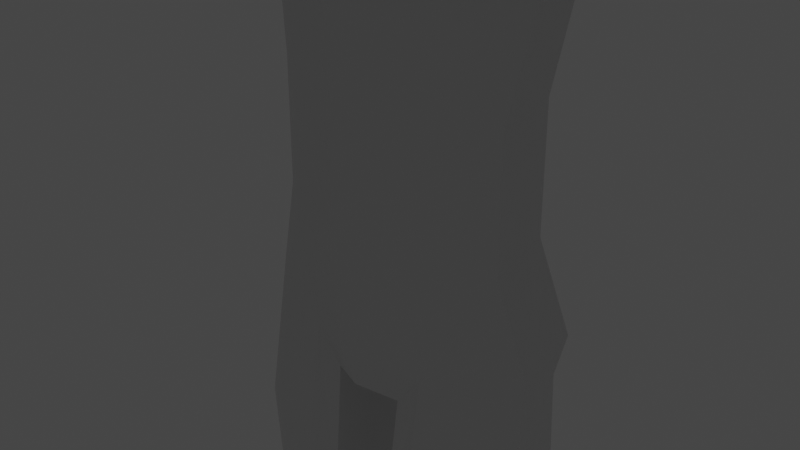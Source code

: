 # Source: spirit_version_basemodel_02.blend  (saved by Blender 3.6.13; exported with 4.5.12 LTS)
import bpy
from mathutils import Matrix  # noqa: F401  (used for matrix-valued properties, if any)

bpy.ops.wm.read_factory_settings(use_empty=True)
scene = bpy.context.scene
scene.name = 'Scene'

# ---- collections
col_collection = bpy.data.collections.new('Collection'); scene.collection.children.link(col_collection)

# ---- materials (node trees are filled in below, after node groups)
mat_material = bpy.data.materials.new('Material')
mat_material.alpha_threshold = 0.0
mat_material.use_transparent_shadow = False
mat_material.roughness = 0.5
mat_material.line_color = (0.0, 0.0, 0.0, 1.0)

# ---- material node trees
mat_material.use_nodes = True; mat_material.node_tree.nodes.clear()
_N = mat_material.node_tree.nodes; _L = mat_material.node_tree.links
n0 = _N.new('ShaderNodeOutputMaterial'); n0.name = 'Material Output'; n0.location = (300, 300)
n1 = _N.new('ShaderNodeBsdfPrincipled'); n1.name = 'Principled BSDF'; n1.location = (10, 300)
n1.distribution = 'GGX'
n1.subsurface_method = 'RANDOM_WALK_SKIN'
n1.inputs[3].default_value = 1.45
n1.inputs[27].default_value = (0.0, 0.0, 0.0, 1.0)
n1.inputs[28].default_value = 1.0
_L.new(n1.outputs[0], n0.inputs[0])
n0.is_active_output = True

# ---- world
world_world = bpy.data.worlds.new('World'); scene.world = world_world
world_world.use_nodes = True; world_world.node_tree.nodes.clear()
_N = world_world.node_tree.nodes; _L = world_world.node_tree.links
n0 = _N.new('ShaderNodeOutputWorld'); n0.name = 'World Output'; n0.location = (300, 300)
n1 = _N.new('ShaderNodeBackground'); n1.name = 'Background'; n1.location = (10, 300)
n1.inputs[0].default_value = (0.05088, 0.05088, 0.05088, 1.0)
_L.new(n1.outputs[0], n0.inputs[0])
n0.is_active_output = True
world_world.color = (0.05088, 0.05088, 0.05088)
world_world.use_sun_shadow = False
world_world.sun_shadow_jitter_overblur = 0.0

# ---- cameras
cam_camera = bpy.data.cameras.new('Camera')
cam_camera.clip_end = 100.0
cam_camera.ortho_scale = 7.314

# ---- lights
light_light = bpy.data.lights.new('Light', 'POINT')
light_light.transmission_factor = 0.0
light_light.energy = 1000.0
light_light.shadow_soft_size = 0.1
light_light.shadow_maximum_resolution = 0.006
light_light.use_absolute_resolution = True

# ---- meshes
me_cube = bpy.data.meshes.new('Cube')
me_cube.from_pydata([(0.7501, 0.6806, -0.9141), (0.7501, 0.6028, -2.591), (0.7501, -0.6903, -0.9219), (0.7501, -0.6903, -2.984), (0.0, 0.7249, -2.688), (0.8124, 0.7836, -1.372), (0.8124, -0.7933, -1.539), (0.0, -0.832, -0.7802), (0.8358, 0.05018, -0.7724), (0.0, -0.832, -3.27), (0.0, 0.8223, -0.7724), (0.8358, -0.02762, -2.919), (0.0, 1.055, -1.334), (0.9764, 0.05018, -1.339), (0.0, -0.4218, -3.275), (0.0, -1.031, -1.879), (0.0, 0.05018, -0.4525), (0.0, 0.6366, -4.019), (0.8034, -0.01829, -4.019), (0.7237, 0.6122, -4.019), (0.0, -0.5059, -4.019), (0.0, -0.3623, -3.6), (0.0, 0.6423, -3.319), (0.7461, 0.02639, -3.412), (0.6769, 0.5358, -3.279), (0.0, 1.206, -5.295), (2.075, -0.4074, -5.105), (1.566, 1.202, -5.033), (0.0, -1.181, -5.295), (0.0, 0.846, -8.076), (1.499, -0.1805, -8.076), (1.224, 0.7533, -8.076), (0.0, -0.9028, -7.126), (0.0, 0.846, -9.535), (1.499, -0.1805, -9.535), (1.224, 0.7533, -9.535), (0.0, -0.9028, -9.535), (1.692, 0.7663, -4.321), (0.0, 1.107, -4.558), (1.947, -0.03813, -4.357), (0.0, -1.038, -4.558), (0.0, 1.09, -6.004), (0.0, -1.034, -6.135), (0.0, 1.075, -10.53), (1.694, 0.8323, -5.782), (1.818, -0.08155, -10.56), (1.484, 0.9828, -10.65), (1.948, 0.02785, -5.818), (0.0, -0.8038, -10.76), (2.281, 0.7989, -4.383), (2.288, 1.226, -5.022), (2.298, -0.3639, -5.086), (2.286, 0.00405, -4.415), (2.3, 0.8578, -5.693), (2.305, 0.06296, -5.725), (5.748, 0.6124, -4.688), (5.751, 0.8358, -5.022), (5.757, 0.003839, -5.056), (5.75, 0.1964, -4.705), (5.758, 0.6432, -5.374), (5.761, 0.2272, -5.391), (6.672, 0.6898, -4.543), (6.659, 0.9977, -5.004), (6.664, -0.1489, -5.05), (6.675, 0.1165, -4.566), (6.647, 0.7323, -5.488), (6.65, 0.159, -5.511), (9.729, -0.1082, -5.295), (11.34, -0.2203, -5.31), (9.719, -0.1117, -4.99), (11.34, -0.231, -4.939), (9.719, 0.9726, -5.219), (11.25, 1.092, -5.277), (9.719, 0.965, -4.958), (11.25, 1.081, -4.901), (9.609, 0.8719, -4.857), (9.525, 0.4246, -4.799), (9.609, -0.02195, -4.884), (11.39, 0.09704, -4.93), (11.39, 0.4249, -4.914), (11.39, 0.754, -4.911), (9.625, -0.05751, -5.407), (9.525, 0.4388, -5.29), (9.609, 0.8848, -5.303), (11.39, 0.7641, -5.282), (11.39, 0.4358, -5.291), (11.39, 0.1077, -5.3), (10.48, -0.7623, -5.703), (10.75, -0.2125, -5.35), (10.84, -0.231, -4.939), (10.29, -0.231, -4.939), (10.84, 1.081, -4.908), (10.29, 1.081, -4.908), (10.84, 1.093, -5.297), (10.29, 1.093, -5.297), (10.84, 0.7662, -5.361), (10.29, 0.7662, -5.361), (10.84, 0.4355, -5.279), (10.29, 0.4355, -5.279), (10.75, 0.08588, -5.372), (10.24, 0.08532, -5.371), (10.84, 0.09572, -4.884), (10.29, 0.09572, -4.884), (10.84, 0.4225, -4.83), (10.29, 0.4225, -4.83), (10.84, 0.7523, -4.878), (10.29, 0.7523, -4.878), (11.34, -0.2203, -5.31), (11.37, -0.2015, -4.943), (11.42, 0.7337, -4.916), (11.25, 1.08, -4.903), (11.25, 1.092, -5.277), (11.39, 0.1077, -5.3), (11.42, 0.11, -4.934), (11.42, 0.4214, -4.921), (11.39, 0.7641, -5.282), (11.39, 0.4358, -5.291), (11.46, 0.02912, -4.984), (11.43, -0.1582, -4.989), (11.4, -0.1776, -5.258), (11.44, 0.06209, -5.251), (11.33, 1.019, -4.954), (11.46, 0.807, -4.962), (11.43, 0.8077, -5.22), (11.32, 1.041, -5.223), (11.48, 0.6952, -4.965), (11.47, 0.4648, -4.971), (11.44, 0.4786, -5.239), (11.45, 0.7204, -5.22), (11.47, 0.3641, -4.974), (11.47, 0.1533, -4.98), (11.44, 0.1505, -5.249), (11.44, 0.3902, -5.242), (12.59, -0.1525, -5.186), (12.62, 0.03812, -5.167), (12.43, -0.1709, -5.311), (12.46, 0.07156, -5.271), (12.35, 0.8009, -5.117), (12.32, 1.007, -5.149), (12.21, 0.7938, -5.247), (12.19, 1.04, -5.268), (12.6, 0.4661, -5.149), (12.56, 0.698, -5.162), (12.43, 0.4673, -5.257), (12.41, 0.7171, -5.313), (12.81, 0.159, -5.177), (12.81, 0.3698, -5.171), (12.59, 0.1569, -5.318), (12.59, 0.3899, -5.316), (11.85, -0.1439, -4.973), (12.21, -0.1439, -4.973), (12.22, 0.02159, -4.969), (11.87, 0.02159, -4.969), (11.84, -0.1649, -5.161), (12.23, -0.1649, -5.161), (11.87, 0.05181, -5.154), (12.24, 0.05181, -5.154), (11.94, 0.1676, -4.966), (12.34, 0.1682, -4.983), (12.34, 0.3573, -4.986), (11.94, 0.3566, -4.96), (11.93, 0.1632, -5.152), (12.36, 0.1638, -5.171), (11.93, 0.3799, -5.146), (12.36, 0.3807, -5.173), (11.87, 0.4791, -4.957), (12.21, 0.4793, -4.961), (12.21, 0.6867, -5.014), (11.87, 0.6849, -4.951), (11.86, 0.4913, -5.143), (12.22, 0.4915, -5.147), (11.86, 0.708, -5.137), (12.22, 0.7099, -5.204), (11.77, 0.8197, -4.946), (12.05, 0.8202, -4.963), (12.01, 1.011, -4.944), (11.7, 1.011, -4.939), (11.76, 0.8194, -5.133), (12.05, 0.8199, -5.151), (11.69, 1.031, -5.127), (12.02, 1.032, -5.132), (9.729, -0.1118, -5.171), (11.34, -0.2261, -5.111), (9.719, 0.9685, -5.079), (11.25, 1.086, -5.076), (9.609, -0.01605, -5.088), (9.609, 0.8778, -5.062), (10.29, 1.087, -5.091), (10.84, 1.087, -5.091), (10.24, -0.2182, -5.17), (10.75, -0.2177, -5.17), (11.34, -0.2261, -5.111), (11.25, 1.086, -5.076), (11.39, 0.7588, -5.083), (11.39, 0.43, -5.088), (11.39, 0.102, -5.102), (11.4, -0.1818, -5.113), (11.44, 0.0579, -5.106), (11.43, 0.8038, -5.08), (11.32, 1.037, -5.078), (11.44, 0.4744, -5.094), (11.45, 0.7166, -5.081), (11.44, 0.1463, -5.104), (11.44, 0.386, -5.096), (12.62, -0.1758, -5.321), (12.66, 0.06597, -5.298), (12.37, 0.797, -5.229), (12.34, 1.042, -5.282), (12.63, 0.4764, -5.278), (12.59, 0.7201, -5.295), (12.85, 0.1523, -5.311), (12.85, 0.392, -5.305), (11.87, 0.04865, -5.045), (12.24, 0.04865, -5.045), (11.84, -0.168, -5.051), (12.23, -0.168, -5.051), (11.93, 0.3768, -5.037), (12.36, 0.3775, -5.064), (11.93, 0.1601, -5.043), (12.36, 0.1606, -5.062), (11.86, 0.7049, -5.028), (12.22, 0.7068, -5.094), (11.86, 0.4882, -5.034), (12.22, 0.4883, -5.038), (11.76, 0.8162, -5.023), (12.05, 0.8168, -5.041), (9.433, 0.7168, -4.865), (11.32, 1.041, -5.223), (9.433, 0.1337, -5.347), (12.19, 1.04, -5.268), (9.433, 0.1297, -4.901), (9.433, 0.4222, -4.781), (11.69, 1.031, -5.127), (12.02, 1.032, -5.132), (11.32, 1.037, -5.078), (12.34, 1.042, -5.282), (11.69, 1.028, -5.017), (12.02, 1.028, -5.023), (10.21, -0.5601, -5.471), (10.21, -0.5508, -5.533), (10.18, -0.4326, -5.516), (10.44, -0.3898, -5.553), (10.71, -0.9318, -5.886), (10.63, -0.412, -5.503), (10.59, -0.3286, -5.544), (10.48, -0.5497, -5.468), (10.63, -0.4885, -5.458), (10.49, -0.7431, -5.763), (10.49, -0.6259, -5.726), (10.75, -0.6457, -5.81), (10.95, -0.6904, -5.708), (10.91, -0.6285, -5.758), (10.74, -0.8218, -5.712), (10.9, -0.8009, -5.697), (10.71, -0.9153, -5.927), (10.71, -0.8311, -5.903), (10.88, -0.8024, -5.933), (10.87, -0.9049, -5.955), (10.99, -0.8351, -5.902), (10.98, -0.7664, -5.893), (10.87, -0.9342, -5.857), (10.95, -0.9079, -5.835), (9.433, 0.428, -5.421), (9.433, 0.7208, -5.313), (9.433, 0.01022, -5.134), (9.433, 0.8405, -5.085), (0.4641, -0.7966, -3.198), (0.4641, 0.7869, -0.8078), (0.4641, 0.6944, -2.664), (0.4641, -0.7966, -0.8156), (0.4797, 0.987, -1.343), (0.4855, -0.3233, -3.186), (0.6274, -0.9569, -1.548), (0.4855, 0.05018, -0.5325), (0.4575, 0.7184, -4.019), (0.4775, -0.384, -4.019), (0.4458, 0.6157, -3.309), (0.4631, -0.2651, -3.553), (0.3915, 1.292, -5.23), (1.535, -0.6085, -5.155), (0.306, 0.9107, -8.076), (0.3748, -0.7222, -7.364), (0.306, 0.9107, -9.535), (0.3748, -0.7222, -9.535), (1.441, -0.2981, -4.409), (0.4231, 1.11, -4.498), (1.263, -0.3401, -6.051), (0.4235, 1.113, -5.948), (0.3752, 1.14, -10.53), (0.7803, -0.4583, -10.9), (0.7795, 0.3862, -2.704), (0.7795, 0.464, -0.8654), (0.8687, 0.5315, -1.361), (0.0, 0.557, -0.6624), (0.7511, 0.3955, -4.019), (0.7007, 0.3607, -3.325), (1.318, 0.4324, -8.076), (1.318, 0.4324, -9.535), (1.78, 0.4898, -4.333), (1.781, 0.5558, -5.794), (1.599, 0.6267, -10.71), (2.282, 0.5257, -4.394), (2.302, 0.5846, -5.704), (5.748, 0.4694, -4.694), (5.759, 0.5002, -5.379), (6.673, 0.4927, -4.551), (6.648, 0.5352, -5.496), (0.4715, 0.5337, -0.7132), (1.368, 0.6807, -11.76), (1.429, 0.8337, -11.15), (0.396, 1.142, -11.07), (0.0, 1.077, -11.07), (0.0, 0.5944, -11.21), (0.0, -0.6302, -11.23), (0.4525, -0.4497, -11.3), (0.407, 0.622, -11.3), (1.557, -0.005155, -21.28), (1.254, -0.1267, -21.28), (1.548, -1.37, -21.92), (1.595, 0.3046, -21.28), (1.33, 0.4928, -21.28), (1.021, 0.3713, -21.28), (0.9822, 0.06152, -21.28), (1.221, 0.3425, -16.06), (1.042, -0.4758, -15.58), (0.7357, -0.3553, -15.68), (0.743, 0.2359, -15.68), (1.62, -0.2601, -15.62), (1.551, 0.1961, -15.66), (0.7814, -0.7175, -12.81), (0.3523, 0.577, -13.24), (1.724, 0.5567, -12.59), (1.471, 0.7076, -13.67), (0.3846, -0.6379, -13.24), (1.921, -0.2856, -12.41), (1.245, 0.7535, -18.15), (0.5936, -0.1952, -17.74), (1.791, -0.1455, -17.76), (1.054, -0.4313, -17.68), (0.6251, 0.5733, -17.74), (1.746, 0.4924, -17.8), (1.271, 0.397, -15.41), (0.6656, -0.4302, -15.03), (1.68, -0.2837, -14.81), (0.9902, -0.5426, -14.86), (0.6649, 0.2856, -15.03), (1.585, 0.2497, -14.88), (1.557, -0.005155, -22.14), (1.254, -0.1267, -22.14), (1.29, 0.1831, -22.14), (1.595, 0.3046, -22.14), (1.33, 0.4928, -22.14), (1.021, 0.3713, -22.14), (0.9822, 0.06152, -22.14), (1.149, -1.482, -21.92), (0.9039, -1.441, -22.14), (0.9039, -1.441, -21.92), (1.548, -1.37, -22.14), (1.149, -1.482, -22.14), (1.081, -1.721, -22.03), (0.9222, -1.68, -22.03), (0.9222, -1.68, -22.14), (1.081, -1.721, -22.14), (1.485, -1.631, -22.03), (1.171, -1.716, -22.03), (1.171, -1.716, -22.14), (1.485, -1.631, -22.14), (1.554, -0.4837, -21.67), (1.554, -0.4837, -22.13), (1.217, -0.602, -22.13), (0.9547, -0.4653, -21.67), (1.217, -0.602, -21.67), (0.9547, -0.4653, -22.13), (0.8033, 0.7573, -1.55), (0.8033, -0.7783, -1.749), (0.0, 1.007, -1.531), (0.9559, 0.03885, -1.569), (0.634, -0.9509, -1.827), (0.4774, 0.9444, -1.536), (0.8558, 0.5104, -1.556), (0.07926, -0.9231, -1.849), (0.5473, -1.013, -1.608), (0.5521, -1.009, -1.807), (0.1328, -0.9698, -1.824), (0.7765, 0.6794, -2.075), (0.7765, -0.7339, -2.372), (0.0, 0.8645, -2.115), (0.8953, 0.005312, -2.25), (0.5483, -0.873, -2.665), (0.4707, 0.8183, -2.105), (0.8173, 0.4477, -2.135), (0.0, -0.938, -2.665), (0.7842, 0.7018, -1.924), (0.7842, -0.7467, -2.193), (0.0, 0.9056, -1.947), (0.9128, 0.01498, -2.054), (0.5354, -0.8996, -2.428), (0.4726, 0.8546, -1.941), (0.8284, 0.4658, -1.968), (0.0, -0.9664, -2.425), (0.5109, -0.8011, -2.455), (0.5209, -0.7807, -2.638), (0.0, -0.8308, -2.638), (0.0, -0.8527, -2.452), (0.06591, -0.9388, -1.556), (0.1255, -0.9648, -1.607), (1.316, 0.5359, -20.77), (1.323, 0.5152, -21.01), (0.918, 0.0191, -20.7), (0.9488, 0.03948, -20.98), (1.595, -0.02835, -20.7), (1.577, -0.01721, -20.98), (1.236, -0.1529, -20.97), (1.22, -0.177, -20.69), (0.9867, 0.3886, -20.98), (0.9553, 0.4047, -20.7), (1.608, 0.3207, -20.98), (1.62, 0.3356, -20.71), (1.349, 0.8225, -20.77), (1.362, 0.785, -21.01), (0.6285, -0.1128, -20.7), (0.6844, -0.07589, -20.98), (1.855, -0.1987, -20.7), (1.821, -0.1785, -20.98), (1.205, -0.424, -20.97), (1.176, -0.4677, -20.69), (0.7529, 0.5559, -20.98), (0.6961, 0.5849, -20.7), (1.877, 0.4331, -20.98), (1.899, 0.46, -20.71), (1.355, 0.8039, -20.89), (0.6562, -0.09453, -20.84), (1.838, -0.1887, -20.84), (1.19, -0.4461, -20.83), (0.7242, 0.5706, -20.84), (1.888, 0.4467, -20.84)], [], [(271, 11, 3, 266), (13, 8, 2, 6), (270, 267, 0, 5), (378, 270, 5, 373), (376, 13, 6, 374), (379, 292, 13, 376), (292, 291, 8, 13), (380, 377, 382, 383), (272, 269, 7, 15, 380, 404), (273, 16, 7, 269), (307, 293, 16, 273), (39, 26, 51, 52), (285, 37, 27, 278), (277, 21, 20, 275), (276, 24, 19, 274), (295, 23, 18, 294), (290, 11, 23, 295), (268, 1, 24, 276), (271, 14, 21, 277), (286, 42, 32, 281), (284, 40, 28, 279), (299, 47, 30, 296), (280, 31, 35, 282), (296, 30, 34, 297), (281, 32, 36, 283), (279, 28, 42, 286), (275, 20, 40, 284), (274, 19, 37, 285), (294, 18, 39, 298), (299, 44, 53, 302), (416, 411, 316, 319), (282, 35, 46, 288), (297, 34, 45, 300), (283, 36, 48, 289), (278, 27, 44, 287), (287, 44, 31, 280), (301, 52, 58, 303), (302, 53, 59, 304), (27, 37, 49, 50), (26, 47, 54, 51), (44, 27, 50, 53), (298, 39, 52, 301), (59, 56, 62, 65), (57, 60, 66, 63), (51, 54, 60, 57), (53, 50, 56, 59), (52, 51, 57, 58), (50, 49, 55, 56), (263, 262, 306, 65), (228, 264, 63, 66), (58, 57, 63, 64), (56, 55, 61, 62), (304, 59, 65, 306), (303, 58, 64, 305), (262, 228, 66, 306), (264, 230, 64, 63), (231, 226, 61, 305), (226, 265, 62, 61), (190, 182, 70, 89), (105, 80, 74, 91), (188, 184, 72, 93), (99, 86, 68, 88), (186, 183, 71, 83), (184, 74, 110, 192), (68, 86, 112, 107), (84, 72, 111, 115), (80, 79, 114, 109), (181, 185, 81, 67), (77, 76, 231, 230), (81, 185, 264, 228), (93, 72, 84, 95), (95, 84, 85, 97), (97, 85, 86, 99), (89, 70, 78, 101), (101, 78, 79, 103), (103, 79, 80, 105), (76, 104, 106, 75), (104, 103, 105, 106), (77, 102, 104, 76), (102, 101, 103, 104), (69, 90, 102, 77), (90, 89, 101, 102), (82, 98, 100, 81), (98, 97, 99, 100), (83, 96, 98, 82), (96, 95, 97, 98), (71, 94, 96, 83), (94, 93, 95, 96), (190, 189, 245, 246), (67, 81, 240, 239), (183, 187, 94, 71), (187, 188, 93, 94), (75, 106, 92, 73), (106, 105, 91, 92), (181, 189, 90, 69), (189, 190, 89, 90), (78, 70, 108, 113), (85, 84, 115, 116), (74, 80, 109, 110), (182, 68, 107, 191), (79, 78, 113, 114), (86, 85, 116, 112), (167, 166, 141, 142), (108, 118, 117, 113), (191, 196, 118, 108), (112, 120, 119, 107), (195, 197, 120, 112), (215, 154, 135, 204), (109, 122, 121, 110), (193, 198, 122, 109), (111, 124, 123, 115), (192, 199, 124, 111), (175, 174, 137, 138), (114, 126, 125, 109), (194, 200, 126, 114), (115, 128, 127, 116), (193, 201, 128, 115), (151, 150, 133, 134), (113, 130, 129, 114), (195, 202, 130, 113), (116, 132, 131, 112), (194, 203, 132, 116), (205, 204, 135, 136), (207, 206, 139, 140), (209, 208, 143, 144), (211, 210, 147, 148), (225, 178, 139, 206), (159, 158, 145, 146), (154, 156, 136, 135), (223, 170, 143, 208), (178, 180, 140, 139), (219, 162, 147, 210), (213, 151, 134, 205), (170, 172, 144, 143), (162, 164, 148, 147), (221, 167, 142, 209), (217, 159, 146, 211), (197, 117, 152, 212), (212, 152, 151, 213), (119, 120, 155, 153), (153, 155, 156, 154), (117, 118, 149, 152), (152, 149, 150, 151), (196, 119, 153, 214), (214, 153, 154, 215), (203, 129, 160, 216), (216, 160, 159, 217), (131, 132, 163, 161), (161, 163, 164, 162), (202, 131, 161, 218), (218, 161, 162, 219), (129, 130, 157, 160), (160, 157, 158, 159), (201, 125, 168, 220), (220, 168, 167, 221), (127, 128, 171, 169), (169, 171, 172, 170), (200, 127, 169, 222), (222, 169, 170, 223), (125, 126, 165, 168), (168, 165, 166, 167), (123, 124, 179, 177), (177, 179, 180, 178), (198, 123, 177, 224), (224, 177, 178, 225), (121, 122, 173, 176), (176, 173, 174, 175), (173, 224, 225, 174), (122, 198, 224, 173), (165, 222, 223, 166), (126, 200, 222, 165), (171, 220, 221, 172), (128, 201, 220, 171), (157, 218, 219, 158), (130, 202, 218, 157), (163, 216, 217, 164), (132, 203, 216, 163), (149, 214, 215, 150), (118, 196, 214, 149), (155, 212, 213, 156), (120, 197, 212, 155), (164, 217, 211, 148), (172, 221, 209, 144), (156, 213, 205, 136), (158, 219, 210, 145), (166, 223, 208, 141), (174, 225, 206, 137), (146, 145, 210, 211), (142, 141, 208, 209), (138, 137, 206, 207), (134, 133, 204, 205), (114, 129, 203, 194), (112, 131, 202, 195), (109, 125, 201, 193), (116, 127, 200, 194), (110, 121, 199, 192), (115, 123, 198, 193), (150, 215, 204, 133), (113, 117, 197, 195), (107, 119, 196, 191), (70, 182, 191, 108), (181, 67, 239, 238), (189, 181, 238, 245), (92, 91, 188, 187), (73, 92, 187, 183), (186, 83, 263, 265), (83, 82, 262, 263), (69, 77, 185, 181), (72, 184, 192, 111), (75, 73, 183, 186), (91, 74, 184, 188), (88, 68, 182, 190), (237, 175, 138, 235), (234, 121, 176, 236), (236, 176, 175, 237), (232, 236, 237, 233), (227, 234, 236, 232), (233, 237, 235, 229), (243, 246, 253, 250), (238, 239, 247, 87), (245, 238, 87, 252), (240, 241, 249, 248), (100, 99, 244, 241), (99, 88, 243, 244), (88, 190, 246, 243), (81, 100, 241, 240), (252, 87, 242, 260), (248, 249, 256, 255), (253, 252, 260, 261), (247, 248, 255, 254), (244, 243, 250, 251), (241, 244, 251, 249), (239, 240, 248, 247), (246, 245, 252, 253), (255, 256, 257, 254), (256, 259, 258, 257), (257, 258, 261, 260), (254, 257, 260, 242), (87, 247, 254, 242), (250, 253, 261, 258), (251, 250, 258, 259), (249, 251, 259, 256), (75, 186, 265, 226), (82, 81, 228, 262), (185, 77, 230, 264), (76, 75, 226, 231), (41, 287, 280, 29), (25, 278, 287, 41), (34, 283, 289, 45), (33, 282, 288, 43), (414, 407, 320, 321), (17, 274, 285, 38), (18, 275, 284, 39), (26, 279, 286, 47), (30, 281, 283, 34), (29, 280, 282, 33), (39, 284, 279, 26), (47, 286, 281, 30), (11, 271, 277, 23), (4, 268, 276, 22), (22, 276, 274, 17), (23, 277, 275, 18), (38, 285, 278, 25), (291, 307, 273, 8), (8, 273, 269, 2), (6, 2, 269, 272), (374, 6, 272, 377), (375, 12, 270, 378), (12, 10, 267, 270), (14, 271, 266, 9), (0, 267, 307, 291), (412, 409, 322, 317), (55, 303, 305, 61), (60, 304, 306, 66), (265, 263, 65, 62), (230, 231, 305, 64), (37, 298, 301, 49), (54, 302, 304, 60), (49, 301, 303, 55), (35, 297, 300, 46), (46, 300, 308, 309), (47, 299, 302, 54), (19, 294, 298, 37), (31, 296, 297, 35), (44, 299, 296, 31), (1, 290, 295, 24), (24, 295, 294, 19), (267, 10, 293, 307), (5, 0, 291, 292), (373, 5, 292, 379), (312, 315, 314, 313), (311, 310, 315, 312), (310, 309, 308, 315), (289, 48, 313, 314), (288, 46, 309, 310), (43, 288, 310, 311), (369, 368, 357, 358), (320, 319, 350, 351), (322, 321, 352, 353), (411, 412, 317, 316), (409, 414, 321, 322), (407, 416, 319, 320), (341, 346, 328, 323), (342, 345, 326, 325), (343, 344, 324, 327), (344, 342, 325, 324), (345, 341, 323, 326), (346, 343, 327, 328), (300, 45, 334, 331), (315, 308, 332, 330), (289, 314, 333, 329), (45, 289, 329, 334), (314, 315, 330, 333), (308, 300, 331, 332), (323, 328, 340, 335), (325, 326, 339, 336), (327, 324, 338, 337), (324, 325, 336, 338), (326, 323, 335, 339), (328, 327, 337, 340), (331, 334, 343, 346), (330, 332, 341, 345), (329, 333, 342, 344), (334, 329, 344, 343), (333, 330, 345, 342), (332, 331, 346, 341), (349, 350, 347, 348), (349, 348, 353, 352), (350, 349, 352, 351), (321, 320, 351, 352), (319, 316, 347, 350), (368, 367, 318, 357), (353, 348, 369, 372), (316, 317, 371, 367), (371, 370, 356, 354), (370, 372, 355, 356), (372, 369, 358, 355), (367, 371, 354, 318), (359, 360, 361, 362), (356, 360, 359, 354), (355, 361, 360, 356), (358, 362, 361, 355), (354, 359, 362, 358), (363, 364, 365, 366), (354, 364, 363, 318), (358, 365, 364, 354), (357, 366, 365, 358), (318, 363, 366, 357), (322, 353, 372, 370), (317, 322, 370, 371), (347, 316, 367, 368), (348, 347, 368, 369), (392, 373, 379, 398), (394, 375, 378, 397), (393, 374, 377, 396), (396, 377, 380, 15, 399), (398, 379, 376, 395), (395, 376, 374, 393), (397, 378, 373, 392), (272, 404, 405, 381), (382, 381, 405, 383), (404, 380, 383, 405), (377, 272, 381, 382), (268, 389, 384, 1), (11, 387, 385, 3), (290, 390, 387, 11), (3, 385, 388, 266), (4, 386, 389, 268), (1, 384, 390, 290), (266, 388, 391, 9), (389, 397, 392, 384), (387, 395, 393, 385), (390, 398, 395, 387), (385, 393, 396, 388), (386, 394, 397, 389), (384, 392, 398, 390), (401, 400, 403, 402), (388, 396, 400, 401), (396, 399, 403, 400), (391, 388, 401, 402), (335, 340, 417, 406), (417, 410, 422, 429), (336, 339, 415, 408), (414, 409, 421, 426), (337, 338, 413, 410), (413, 408, 420, 425), (338, 336, 408, 413), (407, 414, 426, 419), (339, 335, 406, 415), (408, 415, 427, 420), (340, 337, 410, 417), (412, 411, 423, 424), (430, 435, 428, 419), (431, 434, 426, 421), (432, 433, 424, 423), (433, 431, 421, 424), (434, 430, 419, 426), (435, 432, 423, 428), (406, 417, 429, 418), (409, 412, 424, 421), (410, 413, 425, 422), (411, 416, 428, 423), (416, 407, 419, 428), (415, 406, 418, 427), (429, 422, 432, 435), (427, 418, 430, 434), (425, 420, 431, 433), (422, 425, 433, 432), (420, 427, 434, 431), (418, 429, 435, 430)])
_uv = me_cube.uv_layers.new(name='UVMap')
_uv.uv.foreach_set('vector', [0.2812, 0.625, 0.375, 0.625, 0.375, 0.75, 0.2812, 0.75, 0.5342, 0.625, 0.625, 0.625, 0.625, 0.75, 0.5342, 0.75, 0.5342, 0.4063, 0.625, 0.4062, 0.625, 0.5, 0.5342, 0.5, 0.511, 0.4063, 0.5342, 0.4063, 0.5342, 0.5, 0.511, 0.5, 0.511, 0.625, 0.5342, 0.625, 0.5342, 0.75, 0.511, 0.75, 0.511, 0.543, 0.5342, 0.543, 0.5342, 0.625, 0.511, 0.625, 0.5342, 0.543, 0.625, 0.543, 0.625, 0.625, 0.5342, 0.625, 0.5142, 0.8604, 0.511, 0.8109, 0.511, 0.8109, 0.5144, 0.8599, 0.5342, 0.8117, 0.625, 0.8437, 0.625, 0.875, 0.5114, 0.875, 0.5235, 0.8563, 0.5285, 0.8355, 0.7188, 0.625, 0.75, 0.625, 0.75, 0.75, 0.7188, 0.75, 0.7187, 0.543, 0.75, 0.543, 0.75, 0.625, 0.7188, 0.625, 0.375, 0.625, 0.375, 0.625, 0.375, 0.625, 0.375, 0.625, 0.375, 0.4062, 0.375, 0.5, 0.375, 0.5, 0.375, 0.4062, 0.2813, 0.625, 0.25, 0.625, 0.25, 0.625, 0.2812, 0.625, 0.375, 0.4062, 0.375, 0.5, 0.375, 0.5, 0.375, 0.4062, 0.375, 0.543, 0.375, 0.625, 0.375, 0.625, 0.375, 0.543, 0.375, 0.543, 0.375, 0.625, 0.375, 0.625, 0.375, 0.543, 0.375, 0.4062, 0.375, 0.5, 0.375, 0.5, 0.375, 0.4062, 0.2812, 0.625, 0.25, 0.625, 0.25, 0.625, 0.2813, 0.625, 0.3322, 0.625, 0.25, 0.625, 0.25, 0.625, 0.2812, 0.625, 0.3425, 0.625, 0.25, 0.625, 0.25, 0.625, 0.3425, 0.625, 0.375, 0.543, 0.375, 0.625, 0.375, 0.625, 0.375, 0.543, 0.375, 0.4062, 0.375, 0.5, 0.375, 0.5, 0.375, 0.4063, 0.375, 0.543, 0.375, 0.625, 0.375, 0.625, 0.375, 0.543, 0.2812, 0.625, 0.25, 0.625, 0.25, 0.625, 0.2812, 0.625, 0.3425, 0.625, 0.25, 0.625, 0.25, 0.625, 0.3322, 0.625, 0.2812, 0.625, 0.25, 0.625, 0.25, 0.625, 0.3425, 0.625, 0.375, 0.4062, 0.375, 0.5, 0.375, 0.5, 0.375, 0.4062, 0.375, 0.543, 0.375, 0.625, 0.375, 0.625, 0.375, 0.543, 0.375, 0.543, 0.375, 0.5, 0.375, 0.5, 0.375, 0.543, 0.375, 0.543, 0.375, 0.625, 0.375, 0.625, 0.375, 0.543, 0.375, 0.4063, 0.375, 0.5, 0.375, 0.5, 0.375, 0.4062, 0.375, 0.543, 0.375, 0.625, 0.375, 0.625, 0.375, 0.543, 0.2812, 0.625, 0.25, 0.625, 0.25, 0.625, 0.3009, 0.625, 0.375, 0.4062, 0.375, 0.5, 0.375, 0.5, 0.375, 0.4062, 0.375, 0.4062, 0.375, 0.5, 0.375, 0.5, 0.375, 0.4062, 0.375, 0.543, 0.375, 0.625, 0.375, 0.625, 0.375, 0.543, 0.375, 0.543, 0.375, 0.5, 0.375, 0.5, 0.375, 0.543, 0.375, 0.5, 0.375, 0.5, 0.375, 0.5, 0.375, 0.5, 0.375, 0.625, 0.375, 0.625, 0.375, 0.625, 0.375, 0.625, 0.375, 0.5, 0.375, 0.5, 0.375, 0.5, 0.375, 0.5, 0.375, 0.543, 0.375, 0.625, 0.375, 0.625, 0.375, 0.543, 0.375, 0.5, 0.375, 0.5, 0.375, 0.5, 0.375, 0.5, 0.375, 0.625, 0.375, 0.625, 0.375, 0.625, 0.375, 0.625, 0.375, 0.625, 0.375, 0.625, 0.375, 0.625, 0.375, 0.625, 0.375, 0.5, 0.375, 0.5, 0.375, 0.5, 0.375, 0.5, 0.375, 0.625, 0.375, 0.625, 0.375, 0.625, 0.375, 0.625, 0.375, 0.5, 0.375, 0.5, 0.375, 0.5, 0.375, 0.5, 0.375, 0.8125, 0.375, 0.875, 0.375, 0.543, 0.375, 0.5, 0.1875, 0.75, 0.1875, 0.6159, 0.375, 0.625, 0.375, 0.625, 0.375, 0.625, 0.375, 0.625, 0.375, 0.625, 0.375, 0.625, 0.375, 0.5, 0.375, 0.5, 0.375, 0.5, 0.375, 0.5, 0.375, 0.543, 0.375, 0.5, 0.375, 0.5, 0.375, 0.543, 0.375, 0.543, 0.375, 0.625, 0.375, 0.625, 0.375, 0.543, 0.375, 0.875, 0.375, 0.9375, 0.375, 0.625, 0.375, 0.543, 0.1875, 0.6159, 0.1875, 0.5, 0.375, 0.625, 0.375, 0.625, 0.375, 0.375, 0.375, 0.4375, 0.375, 0.5, 0.375, 0.543, 0.3125, 0.5, 0.3125, 0.6159, 0.375, 0.5, 0.375, 0.5, 0.5431, 0.1341, 0.625, 0.1341, 0.625, 0.25, 0.5431, 0.25, 0.5431, 0.4375, 0.625, 0.4375, 0.625, 0.5, 0.5431, 0.5, 0.5431, 0.6159, 0.625, 0.6159, 0.625, 0.75, 0.5431, 0.75, 0.5431, 0.9375, 0.625, 0.9375, 0.625, 1.0, 0.5431, 1.0, 0.3125, 0.6159, 0.375, 0.6159, 0.375, 0.75, 0.3125, 0.75, 0.625, 0.6159, 0.625, 0.5, 0.625, 0.5, 0.625, 0.6159, 0.625, 1.0, 0.625, 0.9375, 0.625, 0.9375, 0.625, 1.0, 0.625, 0.8125, 0.625, 0.75, 0.625, 0.75, 0.625, 0.8125, 0.625, 0.4375, 0.625, 0.375, 0.625, 0.375, 0.625, 0.4375, 0.125, 0.6159, 0.1875, 0.6159, 0.1875, 0.75, 0.125, 0.75, 0.375, 0.3125, 0.375, 0.375, 0.375, 0.375, 0.375, 0.3125, 0.1875, 0.75, 0.1875, 0.6159, 0.1875, 0.6159, 0.1875, 0.75, 0.5431, 0.75, 0.625, 0.75, 0.625, 0.8125, 0.5431, 0.8125, 0.5431, 0.8125, 0.625, 0.8125, 0.625, 0.875, 0.5431, 0.875, 0.5431, 0.875, 0.625, 0.875, 0.625, 0.9375, 0.5431, 0.9375, 0.5431, 0.25, 0.625, 0.25, 0.625, 0.3125, 0.5431, 0.3125, 0.5431, 0.3125, 0.625, 0.3125, 0.625, 0.375, 0.5431, 0.375, 0.5431, 0.375, 0.625, 0.375, 0.625, 0.4375, 0.5431, 0.4375, 0.375, 0.375, 0.4597, 0.375, 0.4597, 0.4375, 0.375, 0.4375, 0.4597, 0.375, 0.5431, 0.375, 0.5431, 0.4375, 0.4597, 0.4375, 0.375, 0.3125, 0.4597, 0.3125, 0.4597, 0.375, 0.375, 0.375, 0.4597, 0.3125, 0.5431, 0.3125, 0.5431, 0.375, 0.4597, 0.375, 0.375, 0.25, 0.4597, 0.25, 0.4597, 0.3125, 0.375, 0.3125, 0.4597, 0.25, 0.5431, 0.25, 0.5431, 0.3125, 0.4597, 0.3125, 0.375, 0.875, 0.4597, 0.875, 0.4597, 0.9375, 0.375, 0.9375, 0.4597, 0.875, 0.5431, 0.875, 0.5431, 0.9375, 0.4597, 0.9375, 0.375, 0.8125, 0.4597, 0.8125, 0.4597, 0.875, 0.375, 0.875, 0.4597, 0.8125, 0.5431, 0.8125, 0.5431, 0.875, 0.4597, 0.875, 0.375, 0.75, 0.4597, 0.75, 0.4597, 0.8125, 0.375, 0.8125, 0.4597, 0.75, 0.5431, 0.75, 0.5431, 0.8125, 0.4597, 0.8125, 0.5431, 0.1341, 0.4597, 0.1341, 0.4597, 0.1341, 0.5431, 0.1341, 0.125, 0.75, 0.1875, 0.75, 0.1875, 0.75, 0.125, 0.75, 0.375, 0.6159, 0.4597, 0.6159, 0.4597, 0.75, 0.375, 0.75, 0.4597, 0.6159, 0.5431, 0.6159, 0.5431, 0.75, 0.4597, 0.75, 0.375, 0.4375, 0.4597, 0.4375, 0.4597, 0.5, 0.375, 0.5, 0.4597, 0.4375, 0.5431, 0.4375, 0.5431, 0.5, 0.4597, 0.5, 0.375, 0.1341, 0.4597, 0.1341, 0.4597, 0.25, 0.375, 0.25, 0.4597, 0.1341, 0.5431, 0.1341, 0.5431, 0.25, 0.4597, 0.25, 0.625, 0.3125, 0.625, 0.25, 0.625, 0.25, 0.625, 0.3125, 0.625, 0.875, 0.625, 0.8125, 0.625, 0.8125, 0.625, 0.875, 0.625, 0.5, 0.625, 0.4375, 0.625, 0.4375, 0.625, 0.5, 0.625, 0.1341, 0.625, 0.0, 0.625, 0.0, 0.625, 0.1341, 0.625, 0.375, 0.625, 0.3125, 0.625, 0.3125, 0.625, 0.375, 0.625, 0.9375, 0.625, 0.875, 0.625, 0.875, 0.625, 0.9375, 0.6875, 0.5, 0.75, 0.5, 0.75, 0.5, 0.6875, 0.5, 0.875, 0.5, 0.875, 0.5, 0.8125, 0.5, 0.8125, 0.5, 0.875, 0.6159, 0.875, 0.6159, 0.875, 0.5, 0.875, 0.5, 0.8125, 0.75, 0.8125, 0.75, 0.875, 0.75, 0.875, 0.75, 0.8125, 0.6159, 0.8125, 0.6159, 0.8125, 0.75, 0.8125, 0.75, 0.875, 0.6159, 0.875, 0.75, 0.875, 0.75, 0.875, 0.6159, 0.6875, 0.5, 0.6875, 0.5, 0.625, 0.5, 0.625, 0.5, 0.6875, 0.6159, 0.6875, 0.6159, 0.6875, 0.5, 0.6875, 0.5, 0.625, 0.75, 0.625, 0.75, 0.6875, 0.75, 0.6875, 0.75, 0.625, 0.6159, 0.625, 0.6159, 0.625, 0.75, 0.625, 0.75, 0.625, 0.5, 0.6875, 0.5, 0.6875, 0.5, 0.625, 0.5, 0.75, 0.5, 0.75, 0.5, 0.6875, 0.5, 0.6875, 0.5, 0.75, 0.6159, 0.75, 0.6159, 0.75, 0.5, 0.75, 0.5, 0.6875, 0.75, 0.6875, 0.75, 0.75, 0.75, 0.75, 0.75, 0.6875, 0.6159, 0.6875, 0.6159, 0.6875, 0.75, 0.6875, 0.75, 0.8125, 0.5, 0.875, 0.5, 0.875, 0.5, 0.8125, 0.5, 0.8125, 0.5, 0.8125, 0.5, 0.75, 0.5, 0.75, 0.5, 0.8125, 0.6159, 0.8125, 0.6159, 0.8125, 0.5, 0.8125, 0.5, 0.75, 0.75, 0.75, 0.75, 0.8125, 0.75, 0.8125, 0.75, 0.75, 0.6159, 0.75, 0.6159, 0.75, 0.75, 0.75, 0.75, 0.8125, 0.6159, 0.875, 0.6159, 0.875, 0.75, 0.8125, 0.75, 0.625, 0.6159, 0.6875, 0.6159, 0.6875, 0.75, 0.625, 0.75, 0.6875, 0.6159, 0.75, 0.6159, 0.75, 0.75, 0.6875, 0.75, 0.75, 0.6159, 0.8125, 0.6159, 0.8125, 0.75, 0.75, 0.75, 0.6875, 0.6159, 0.6875, 0.75, 0.6875, 0.75, 0.6875, 0.6159, 0.75, 0.5, 0.8125, 0.5, 0.8125, 0.5, 0.75, 0.5, 0.875, 0.75, 0.8125, 0.75, 0.8125, 0.75, 0.875, 0.75, 0.75, 0.6159, 0.75, 0.75, 0.75, 0.75, 0.75, 0.6159, 0.6875, 0.75, 0.625, 0.75, 0.625, 0.75, 0.6875, 0.75, 0.8125, 0.6159, 0.8125, 0.75, 0.8125, 0.75, 0.8125, 0.6159, 0.8125, 0.6159, 0.8125, 0.5, 0.8125, 0.5, 0.8125, 0.6159, 0.75, 0.75, 0.6875, 0.75, 0.6875, 0.75, 0.75, 0.75, 0.8125, 0.75, 0.75, 0.75, 0.75, 0.75, 0.8125, 0.75, 0.6875, 0.6159, 0.6875, 0.5, 0.6875, 0.5, 0.6875, 0.6159, 0.75, 0.6159, 0.75, 0.5, 0.75, 0.5, 0.75, 0.6159, 0.8125, 0.6159, 0.8125, 0.5, 0.8125, 0.5, 0.8125, 0.6159, 0.8125, 0.6159, 0.8125, 0.5, 0.8125, 0.5, 0.8125, 0.6159, 0.875, 0.75, 0.8125, 0.75, 0.8125, 0.75, 0.875, 0.75, 0.875, 0.75, 0.8125, 0.75, 0.8125, 0.75, 0.875, 0.75, 0.8125, 0.5, 0.875, 0.5, 0.875, 0.5, 0.8125, 0.5, 0.8125, 0.5, 0.875, 0.5, 0.875, 0.5, 0.8125, 0.5, 0.875, 0.6159, 0.875, 0.75, 0.875, 0.75, 0.875, 0.6159, 0.875, 0.6159, 0.875, 0.75, 0.875, 0.75, 0.875, 0.6159, 0.75, 0.6159, 0.75, 0.5, 0.75, 0.5, 0.75, 0.6159, 0.75, 0.6159, 0.75, 0.5, 0.75, 0.5, 0.75, 0.6159, 0.8125, 0.75, 0.75, 0.75, 0.75, 0.75, 0.8125, 0.75, 0.8125, 0.75, 0.75, 0.75, 0.75, 0.75, 0.8125, 0.75, 0.8125, 0.6159, 0.8125, 0.75, 0.8125, 0.75, 0.8125, 0.6159, 0.8125, 0.6159, 0.8125, 0.75, 0.8125, 0.75, 0.8125, 0.6159, 0.75, 0.5, 0.8125, 0.5, 0.8125, 0.5, 0.75, 0.5, 0.75, 0.5, 0.8125, 0.5, 0.8125, 0.5, 0.75, 0.5, 0.6875, 0.6159, 0.6875, 0.5, 0.6875, 0.5, 0.6875, 0.6159, 0.6875, 0.6159, 0.6875, 0.5, 0.6875, 0.5, 0.6875, 0.6159, 0.75, 0.75, 0.6875, 0.75, 0.6875, 0.75, 0.75, 0.75, 0.75, 0.75, 0.6875, 0.75, 0.6875, 0.75, 0.75, 0.75, 0.75, 0.6159, 0.75, 0.75, 0.75, 0.75, 0.75, 0.6159, 0.75, 0.6159, 0.75, 0.75, 0.75, 0.75, 0.75, 0.6159, 0.6875, 0.5, 0.75, 0.5, 0.75, 0.5, 0.6875, 0.5, 0.6875, 0.5, 0.75, 0.5, 0.75, 0.5, 0.6875, 0.5, 0.6875, 0.75, 0.625, 0.75, 0.625, 0.75, 0.6875, 0.75, 0.6875, 0.75, 0.625, 0.75, 0.625, 0.75, 0.6875, 0.75, 0.6875, 0.6159, 0.6875, 0.75, 0.6875, 0.75, 0.6875, 0.6159, 0.6875, 0.6159, 0.6875, 0.75, 0.6875, 0.75, 0.6875, 0.6159, 0.625, 0.5, 0.6875, 0.5, 0.6875, 0.5, 0.625, 0.5, 0.625, 0.5, 0.6875, 0.5, 0.6875, 0.5, 0.625, 0.5, 0.6875, 0.5, 0.6875, 0.6159, 0.6875, 0.6159, 0.6875, 0.5, 0.6875, 0.5, 0.6875, 0.6159, 0.6875, 0.6159, 0.6875, 0.5, 0.75, 0.5, 0.75, 0.6159, 0.75, 0.6159, 0.75, 0.5, 0.75, 0.5, 0.75, 0.6159, 0.75, 0.6159, 0.75, 0.5, 0.6875, 0.75, 0.6875, 0.6159, 0.6875, 0.6159, 0.6875, 0.75, 0.6875, 0.75, 0.6875, 0.6159, 0.6875, 0.6159, 0.6875, 0.75, 0.8125, 0.5, 0.8125, 0.6159, 0.8125, 0.6159, 0.8125, 0.5, 0.8125, 0.5, 0.8125, 0.6159, 0.8125, 0.6159, 0.8125, 0.5, 0.75, 0.75, 0.75, 0.6159, 0.75, 0.6159, 0.75, 0.75, 0.75, 0.75, 0.75, 0.6159, 0.75, 0.6159, 0.75, 0.75, 0.875, 0.5, 0.875, 0.6159, 0.875, 0.6159, 0.875, 0.5, 0.875, 0.5, 0.875, 0.6159, 0.875, 0.6159, 0.875, 0.5, 0.8125, 0.75, 0.8125, 0.6159, 0.8125, 0.6159, 0.8125, 0.75, 0.8125, 0.75, 0.8125, 0.6159, 0.8125, 0.6159, 0.8125, 0.75, 0.75, 0.75, 0.75, 0.6159, 0.75, 0.6159, 0.75, 0.75, 0.6875, 0.75, 0.6875, 0.6159, 0.6875, 0.6159, 0.6875, 0.75, 0.8125, 0.75, 0.8125, 0.6159, 0.8125, 0.6159, 0.8125, 0.75, 0.8125, 0.5, 0.8125, 0.6159, 0.8125, 0.6159, 0.8125, 0.5, 0.75, 0.5, 0.75, 0.6159, 0.75, 0.6159, 0.75, 0.5, 0.6875, 0.5, 0.6875, 0.6159, 0.6875, 0.6159, 0.6875, 0.5, 0.75, 0.5, 0.8125, 0.5, 0.8125, 0.6159, 0.75, 0.6159, 0.6875, 0.5, 0.75, 0.5, 0.75, 0.6159, 0.6875, 0.6159, 0.625, 0.5, 0.6875, 0.5, 0.6875, 0.6159, 0.625, 0.6159, 0.8125, 0.5, 0.875, 0.5, 0.875, 0.6159, 0.8125, 0.6159, 0.75, 0.5, 0.75, 0.5, 0.75, 0.6159, 0.75, 0.6159, 0.8125, 0.75, 0.8125, 0.75, 0.8125, 0.6159, 0.8125, 0.6159, 0.6875, 0.5, 0.6875, 0.5, 0.6875, 0.6159, 0.6875, 0.6159, 0.75, 0.75, 0.75, 0.75, 0.75, 0.6159, 0.75, 0.6159, 0.625, 0.5, 0.625, 0.5, 0.625, 0.6159, 0.625, 0.6159, 0.6875, 0.75, 0.6875, 0.75, 0.6875, 0.6159, 0.6875, 0.6159, 0.875, 0.5, 0.875, 0.6159, 0.875, 0.6159, 0.875, 0.5, 0.8125, 0.5, 0.8125, 0.5, 0.8125, 0.6159, 0.8125, 0.6159, 0.875, 0.75, 0.875, 0.75, 0.875, 0.6159, 0.875, 0.6159, 0.625, 0.25, 0.625, 0.1341, 0.625, 0.1341, 0.625, 0.25, 0.125, 0.6159, 0.125, 0.75, 0.125, 0.75, 0.125, 0.6159, 0.4597, 0.1341, 0.375, 0.1341, 0.375, 0.1341, 0.4597, 0.1341, 0.4597, 0.5, 0.5431, 0.5, 0.5431, 0.6159, 0.4597, 0.6159, 0.375, 0.5, 0.4597, 0.5, 0.4597, 0.6159, 0.375, 0.6159, 0.3125, 0.6159, 0.3125, 0.75, 0.3125, 0.75, 0.3125, 0.6159, 0.375, 0.8125, 0.375, 0.875, 0.375, 0.875, 0.375, 0.8125, 0.125, 0.5, 0.1875, 0.5, 0.1875, 0.6159, 0.125, 0.6159, 0.625, 0.75, 0.625, 0.6159, 0.625, 0.6159, 0.625, 0.75, 0.3125, 0.5, 0.375, 0.5, 0.375, 0.6159, 0.3125, 0.6159, 0.5431, 0.5, 0.625, 0.5, 0.625, 0.6159, 0.5431, 0.6159, 0.5431, 0.0, 0.625, 0.0, 0.625, 0.1341, 0.5431, 0.1341, 0.625, 0.6159, 0.625, 0.5, 0.625, 0.5, 0.625, 0.6159, 0.625, 0.6159, 0.625, 0.5, 0.625, 0.5, 0.625, 0.6159, 0.625, 0.6159, 0.625, 0.5, 0.625, 0.5, 0.625, 0.6159, 0.625, 0.75, 0.625, 0.6159, 0.625, 0.6159, 0.625, 0.75, 0.625, 0.75, 0.625, 0.6159, 0.625, 0.6159, 0.625, 0.75, 0.625, 0.75, 0.625, 0.6159, 0.625, 0.6159, 0.625, 0.75, 0.5431, 0.0, 0.5431, 0.1341, 0.5431, 0.1341, 0.5431, 0.0, 0.125, 0.6159, 0.125, 0.75, 0.125, 0.75, 0.125, 0.6159, 0.4597, 0.1341, 0.375, 0.1341, 0.375, 0.1341, 0.4597, 0.1341, 0.375, 0.9375, 0.4597, 0.9375, 0.4597, 0.9375, 0.375, 0.9375, 0.4597, 0.9375, 0.5431, 0.9375, 0.5431, 0.9375, 0.4597, 0.9375, 0.5431, 0.9375, 0.5431, 1.0, 0.5431, 1.0, 0.5431, 0.9375, 0.5431, 0.0, 0.5431, 0.1341, 0.5431, 0.1341, 0.5431, 0.0, 0.375, 0.9375, 0.4597, 0.9375, 0.4597, 0.9375, 0.375, 0.9375, 0.4597, 0.1341, 0.375, 0.1341, 0.375, 0.1341, 0.4597, 0.1341, 0.375, 0.9375, 0.4597, 0.9375, 0.4597, 0.9375, 0.375, 0.9375, 0.5431, 0.1341, 0.4597, 0.1341, 0.4597, 0.1341, 0.5431, 0.1341, 0.125, 0.75, 0.1875, 0.75, 0.1875, 0.75, 0.125, 0.75, 0.5431, 0.9375, 0.5431, 1.0, 0.5431, 1.0, 0.5431, 0.9375, 0.4597, 0.9375, 0.5431, 0.9375, 0.5431, 0.9375, 0.4597, 0.9375, 0.125, 0.75, 0.1875, 0.75, 0.1875, 0.75, 0.125, 0.75, 0.5431, 0.1341, 0.4597, 0.1341, 0.4597, 0.1341, 0.5431, 0.1341, 0.375, 0.9375, 0.4597, 0.9375, 0.4597, 1.0, 0.375, 1.0, 0.4597, 0.9375, 0.5431, 0.9375, 0.5431, 1.0, 0.4597, 1.0, 0.4597, 0.0, 0.5431, 0.0, 0.5431, 0.1341, 0.4597, 0.1341, 0.375, 0.0, 0.4597, 0.0, 0.4597, 0.1341, 0.375, 0.1341, 0.125, 0.6159, 0.125, 0.75, 0.125, 0.75, 0.125, 0.6159, 0.5431, 0.0, 0.5431, 0.1341, 0.5431, 0.1341, 0.5431, 0.0, 0.5431, 0.9375, 0.5431, 1.0, 0.5431, 1.0, 0.5431, 0.9375, 0.4597, 0.9375, 0.5431, 0.9375, 0.5431, 0.9375, 0.4597, 0.9375, 0.3125, 0.5, 0.3125, 0.6159, 0.3125, 0.6159, 0.3125, 0.5, 0.375, 0.875, 0.375, 0.9375, 0.375, 0.9375, 0.375, 0.875, 0.1875, 0.6159, 0.1875, 0.5, 0.1875, 0.5, 0.1875, 0.6159, 0.375, 0.375, 0.375, 0.4375, 0.375, 0.4375, 0.375, 0.375, 0.375, 0.375, 0.375, 0.4062, 0.375, 0.4062, 0.375, 0.375, 0.375, 0.375, 0.375, 0.4062, 0.375, 0.4062, 0.375, 0.375, 0.375, 0.625, 0.2812, 0.625, 0.3009, 0.625, 0.375, 0.625, 0.375, 0.375, 0.375, 0.4063, 0.375, 0.4062, 0.375, 0.375, 0.2812, 0.543, 0.375, 0.543, 0.375, 0.543, 0.2812, 0.543, 0.375, 0.375, 0.375, 0.4062, 0.375, 0.4062, 0.375, 0.375, 0.375, 0.625, 0.2812, 0.625, 0.3425, 0.625, 0.375, 0.625, 0.375, 0.625, 0.3425, 0.625, 0.3322, 0.625, 0.375, 0.625, 0.375, 0.625, 0.2812, 0.625, 0.2812, 0.625, 0.375, 0.625, 0.375, 0.375, 0.375, 0.4062, 0.375, 0.4063, 0.375, 0.375, 0.375, 0.625, 0.3425, 0.625, 0.3425, 0.625, 0.375, 0.625, 0.375, 0.625, 0.3322, 0.625, 0.2812, 0.625, 0.375, 0.625, 0.375, 0.625, 0.2812, 0.625, 0.2813, 0.625, 0.375, 0.625, 0.375, 0.375, 0.375, 0.4062, 0.375, 0.4062, 0.375, 0.375, 0.375, 0.375, 0.375, 0.4062, 0.375, 0.4062, 0.375, 0.375, 0.375, 0.625, 0.2813, 0.625, 0.2812, 0.625, 0.375, 0.625, 0.375, 0.375, 0.375, 0.4062, 0.375, 0.4062, 0.375, 0.375, 0.625, 0.543, 0.7187, 0.543, 0.7188, 0.625, 0.625, 0.625, 0.625, 0.625, 0.7188, 0.625, 0.7188, 0.75, 0.625, 0.75, 0.5342, 0.75, 0.625, 0.75, 0.625, 0.8437, 0.5342, 0.8117, 0.511, 0.75, 0.5342, 0.75, 0.5342, 0.8117, 0.511, 0.8109, 0.511, 0.375, 0.5342, 0.375, 0.5342, 0.4063, 0.511, 0.4063, 0.5342, 0.375, 0.625, 0.375, 0.625, 0.4062, 0.5342, 0.4063, 0.25, 0.625, 0.2812, 0.625, 0.2812, 0.75, 0.25, 0.75, 0.625, 0.5, 0.7188, 0.5, 0.7187, 0.543, 0.625, 0.543, 0.3009, 0.625, 0.2812, 0.625, 0.2812, 0.625, 0.3009, 0.625, 0.375, 0.5, 0.375, 0.543, 0.375, 0.543, 0.375, 0.5, 0.375, 0.625, 0.375, 0.543, 0.375, 0.543, 0.375, 0.625, 0.3125, 0.6159, 0.3125, 0.75, 0.375, 0.5, 0.375, 0.5, 0.375, 0.3125, 0.375, 0.375, 0.375, 0.543, 0.375, 0.625, 0.375, 0.5, 0.375, 0.543, 0.375, 0.543, 0.375, 0.5, 0.375, 0.625, 0.375, 0.543, 0.375, 0.543, 0.375, 0.625, 0.375, 0.5, 0.375, 0.543, 0.375, 0.543, 0.375, 0.5, 0.375, 0.5, 0.375, 0.543, 0.375, 0.543, 0.375, 0.5, 0.375, 0.5, 0.375, 0.543, 0.375, 0.543, 0.375, 0.5204, 0.375, 0.625, 0.375, 0.543, 0.375, 0.543, 0.375, 0.625, 0.375, 0.5, 0.375, 0.543, 0.375, 0.543, 0.375, 0.5, 0.375, 0.5, 0.375, 0.543, 0.375, 0.543, 0.375, 0.5, 0.375, 0.5, 0.375, 0.543, 0.375, 0.543, 0.375, 0.5, 0.375, 0.5, 0.375, 0.543, 0.375, 0.543, 0.375, 0.5, 0.375, 0.5, 0.375, 0.543, 0.375, 0.543, 0.375, 0.5, 0.7188, 0.5, 0.75, 0.5, 0.75, 0.543, 0.7187, 0.543, 0.5342, 0.5, 0.625, 0.5, 0.625, 0.543, 0.5342, 0.543, 0.511, 0.5, 0.5342, 0.5, 0.5342, 0.543, 0.511, 0.543, 0.25, 0.543, 0.2813, 0.543, 0.2812, 0.625, 0.25, 0.625, 0.25, 0.5057, 0.2802, 0.5065, 0.2813, 0.543, 0.25, 0.543, 0.2802, 0.5065, 0.375, 0.5204, 0.375, 0.543, 0.2813, 0.543, 0.3009, 0.625, 0.25, 0.625, 0.25, 0.625, 0.2812, 0.625, 0.375, 0.4062, 0.375, 0.5, 0.375, 0.5204, 0.375, 0.4062, 0.375, 0.375, 0.375, 0.4062, 0.375, 0.4062, 0.375, 0.375, 0.2984, 0.625, 0.375, 0.625, 0.375, 0.625, 0.2936, 0.625, 0.375, 0.543, 0.375, 0.543, 0.375, 0.543, 0.375, 0.543, 0.2812, 0.625, 0.2812, 0.543, 0.2812, 0.543, 0.2812, 0.625, 0.375, 0.625, 0.3009, 0.625, 0.3009, 0.625, 0.375, 0.625, 0.2812, 0.625, 0.2812, 0.543, 0.2812, 0.543, 0.2812, 0.625, 0.375, 0.543, 0.375, 0.543, 0.375, 0.543, 0.375, 0.543, 0.375, 0.543, 0.375, 0.543, 0.375, 0.543, 0.375, 0.543, 0.2812, 0.625, 0.2813, 0.543, 0.2813, 0.543, 0.2812, 0.625, 0.375, 0.625, 0.3009, 0.625, 0.3009, 0.625, 0.375, 0.625, 0.3009, 0.625, 0.2812, 0.625, 0.2812, 0.625, 0.3009, 0.625, 0.2813, 0.543, 0.375, 0.543, 0.375, 0.543, 0.2813, 0.543, 0.375, 0.543, 0.375, 0.625, 0.375, 0.625, 0.375, 0.543, 0.375, 0.543, 0.375, 0.625, 0.375, 0.625, 0.375, 0.543, 0.2813, 0.543, 0.375, 0.543, 0.375, 0.543, 0.2813, 0.543, 0.3009, 0.625, 0.2812, 0.625, 0.2812, 0.625, 0.3009, 0.625, 0.375, 0.625, 0.3009, 0.625, 0.3009, 0.625, 0.375, 0.625, 0.2812, 0.625, 0.2813, 0.543, 0.2813, 0.543, 0.2812, 0.625, 0.375, 0.543, 0.375, 0.543, 0.375, 0.543, 0.375, 0.543, 0.375, 0.543, 0.375, 0.543, 0.375, 0.543, 0.375, 0.543, 0.2812, 0.625, 0.2813, 0.543, 0.2813, 0.543, 0.2813, 0.625, 0.375, 0.625, 0.3009, 0.625, 0.3009, 0.625, 0.375, 0.625, 0.3009, 0.625, 0.2812, 0.625, 0.2813, 0.625, 0.3009, 0.625, 0.2813, 0.543, 0.375, 0.543, 0.375, 0.543, 0.2813, 0.543, 0.375, 0.543, 0.375, 0.625, 0.375, 0.625, 0.375, 0.543, 0.375, 0.543, 0.375, 0.625, 0.375, 0.625, 0.375, 0.543, 0.2813, 0.543, 0.375, 0.543, 0.375, 0.543, 0.2813, 0.543, 0.3009, 0.625, 0.2812, 0.625, 0.2812, 0.625, 0.3009, 0.625, 0.375, 0.625, 0.3009, 0.625, 0.3009, 0.625, 0.375, 0.625, 0.2812, 0.625, 0.2813, 0.543, 0.2813, 0.543, 0.2812, 0.625, 0.375, 0.543, 0.375, 0.543, 0.375, 0.543, 0.375, 0.543, 0.3257, 0.5633, 0.375, 0.543, 0.375, 0.625, 0.3009, 0.625, 0.3257, 0.5633, 0.3009, 0.625, 0.2812, 0.625, 0.2812, 0.543, 0.375, 0.543, 0.3257, 0.5633, 0.2812, 0.543, 0.375, 0.543, 0.2812, 0.543, 0.375, 0.543, 0.375, 0.543, 0.2812, 0.543, 0.375, 0.543, 0.375, 0.625, 0.375, 0.625, 0.375, 0.543, 0.375, 0.625, 0.375, 0.625, 0.375, 0.625, 0.375, 0.625, 0.2812, 0.625, 0.3009, 0.625, 0.2984, 0.625, 0.2812, 0.625, 0.375, 0.625, 0.3009, 0.625, 0.2984, 0.625, 0.375, 0.625, 0.2984, 0.625, 0.2812, 0.625, 0.2812, 0.625, 0.2936, 0.625, 0.2812, 0.625, 0.2812, 0.625, 0.2812, 0.625, 0.2812, 0.625, 0.2812, 0.625, 0.2984, 0.625, 0.2936, 0.625, 0.2812, 0.625, 0.375, 0.625, 0.2984, 0.625, 0.2936, 0.625, 0.375, 0.625, 0.2936, 0.625, 0.2812, 0.625, 0.2812, 0.625, 0.2936, 0.625, 0.2812, 0.625, 0.2812, 0.625, 0.2936, 0.625, 0.2936, 0.625, 0.2812, 0.625, 0.2812, 0.625, 0.2812, 0.625, 0.2812, 0.625, 0.2936, 0.625, 0.2936, 0.625, 0.2812, 0.625, 0.2812, 0.625, 0.2936, 0.625, 0.2936, 0.625, 0.2936, 0.625, 0.2936, 0.625, 0.375, 0.625, 0.2936, 0.625, 0.2936, 0.625, 0.375, 0.625, 0.2936, 0.625, 0.2936, 0.625, 0.375, 0.625, 0.375, 0.625, 0.2936, 0.625, 0.2936, 0.625, 0.2936, 0.625, 0.2936, 0.625, 0.375, 0.625, 0.375, 0.625, 0.2936, 0.625, 0.2936, 0.625, 0.375, 0.625, 0.375, 0.625, 0.375, 0.625, 0.375, 0.625, 0.2812, 0.625, 0.2812, 0.625, 0.2812, 0.625, 0.2812, 0.625, 0.3009, 0.625, 0.2812, 0.625, 0.2812, 0.625, 0.2984, 0.625, 0.375, 0.625, 0.375, 0.625, 0.375, 0.625, 0.375, 0.625, 0.3009, 0.625, 0.375, 0.625, 0.375, 0.625, 0.2984, 0.625, 0.4621, 0.5, 0.511, 0.5, 0.511, 0.543, 0.4621, 0.543, 0.4621, 0.375, 0.511, 0.375, 0.511, 0.4063, 0.4621, 0.4063, 0.4621, 0.75, 0.511, 0.75, 0.511, 0.8109, 0.4621, 0.8262, 0.4621, 0.8262, 0.511, 0.8109, 0.5142, 0.8604, 0.511, 0.875, 0.467, 0.875, 0.4621, 0.543, 0.511, 0.543, 0.511, 0.625, 0.4621, 0.625, 0.4621, 0.625, 0.511, 0.625, 0.511, 0.75, 0.4621, 0.75, 0.4621, 0.4063, 0.511, 0.4063, 0.511, 0.5, 0.4621, 0.5, 0.5342, 0.8117, 0.5285, 0.8355, 0.5285, 0.8355, 0.5342, 0.8117, 0.511, 0.8109, 0.5342, 0.8117, 0.5402, 0.864, 0.5144, 0.8599, 0.5285, 0.8355, 0.5235, 0.8563, 0.5234, 0.8566, 0.5285, 0.8355, 0.511, 0.8109, 0.5342, 0.8117, 0.5342, 0.8117, 0.511, 0.8109, 0.375, 0.4062, 0.4424, 0.4063, 0.4424, 0.5, 0.375, 0.5, 0.375, 0.625, 0.4424, 0.625, 0.4424, 0.75, 0.375, 0.75, 0.375, 0.543, 0.4424, 0.543, 0.4424, 0.625, 0.375, 0.625, 0.375, 0.75, 0.4424, 0.75, 0.4424, 0.8275, 0.375, 0.8437, 0.375, 0.375, 0.4424, 0.375, 0.4424, 0.4063, 0.375, 0.4062, 0.375, 0.5, 0.4424, 0.5, 0.4424, 0.543, 0.375, 0.543, 0.375, 0.8437, 0.4424, 0.8275, 0.4476, 0.875, 0.375, 0.875, 0.4424, 0.4063, 0.4621, 0.4063, 0.4621, 0.5, 0.4424, 0.5, 0.4424, 0.625, 0.4621, 0.625, 0.4621, 0.75, 0.4424, 0.75, 0.4424, 0.543, 0.4621, 0.543, 0.4621, 0.625, 0.4424, 0.625, 0.4424, 0.75, 0.4621, 0.75, 0.4621, 0.8262, 0.4424, 0.8275, 0.4424, 0.375, 0.4621, 0.375, 0.4621, 0.4063, 0.4424, 0.4063, 0.4424, 0.5, 0.4621, 0.5, 0.4621, 0.543, 0.4424, 0.543, 0.4424, 0.8275, 0.4621, 0.8262, 0.467, 0.875, 0.4476, 0.875, 0.4424, 0.8275, 0.4621, 0.8262, 0.4621, 0.8262, 0.4424, 0.8275, 0.4621, 0.8262, 0.467, 0.875, 0.467, 0.875, 0.4621, 0.8262, 0.4476, 0.875, 0.4424, 0.8275, 0.4424, 0.8275, 0.4476, 0.875, 0.375, 0.543, 0.375, 0.543, 0.375, 0.543, 0.375, 0.543, 0.375, 0.543, 0.375, 0.625, 0.375, 0.625, 0.375, 0.543, 0.2813, 0.625, 0.2813, 0.543, 0.2812, 0.543, 0.2812, 0.625, 0.2812, 0.543, 0.2812, 0.625, 0.2812, 0.625, 0.2812, 0.543, 0.375, 0.625, 0.3009, 0.625, 0.3009, 0.625, 0.375, 0.625, 0.3009, 0.625, 0.2812, 0.625, 0.2812, 0.625, 0.3009, 0.625, 0.3009, 0.625, 0.2813, 0.625, 0.2812, 0.625, 0.3009, 0.625, 0.375, 0.543, 0.2812, 0.543, 0.2812, 0.543, 0.375, 0.543, 0.2813, 0.543, 0.375, 0.543, 0.375, 0.543, 0.2812, 0.543, 0.2812, 0.625, 0.2812, 0.543, 0.2812, 0.543, 0.2812, 0.625, 0.375, 0.543, 0.375, 0.625, 0.375, 0.625, 0.375, 0.543, 0.3009, 0.625, 0.375, 0.625, 0.375, 0.625, 0.3009, 0.625, 0.375, 0.543, 0.375, 0.543, 0.375, 0.543, 0.375, 0.543, 0.2812, 0.625, 0.2812, 0.543, 0.2812, 0.543, 0.2812, 0.625, 0.375, 0.625, 0.3009, 0.625, 0.3009, 0.625, 0.375, 0.625, 0.3009, 0.625, 0.2812, 0.625, 0.2812, 0.625, 0.3009, 0.625, 0.2812, 0.543, 0.375, 0.543, 0.375, 0.543, 0.2812, 0.543, 0.375, 0.543, 0.375, 0.625, 0.375, 0.625, 0.375, 0.543, 0.375, 0.543, 0.375, 0.543, 0.375, 0.543, 0.375, 0.543, 0.2812, 0.625, 0.3009, 0.625, 0.3009, 0.625, 0.2812, 0.625, 0.375, 0.625, 0.3009, 0.625, 0.3009, 0.625, 0.375, 0.625, 0.375, 0.625, 0.375, 0.543, 0.375, 0.543, 0.375, 0.625, 0.375, 0.543, 0.375, 0.543, 0.375, 0.543, 0.375, 0.543, 0.2812, 0.543, 0.375, 0.543, 0.375, 0.543, 0.2812, 0.543, 0.375, 0.543, 0.375, 0.625, 0.375, 0.625, 0.375, 0.543, 0.2812, 0.543, 0.375, 0.543, 0.375, 0.543, 0.2812, 0.543, 0.3009, 0.625, 0.2812, 0.625, 0.2812, 0.625, 0.3009, 0.625, 0.375, 0.625, 0.3009, 0.625, 0.3009, 0.625, 0.375, 0.625, 0.2812, 0.625, 0.2812, 0.543, 0.2812, 0.543, 0.2812, 0.625, 0.375, 0.543, 0.375, 0.543, 0.375, 0.543, 0.375, 0.543])
me_cube.materials.append(mat_material)
me_cube.use_mirror_vertex_groups = False
me_cube.update()

# ---- objects
ob_cube = bpy.data.objects.new('Cube', me_cube)
ob_light = bpy.data.objects.new('Light', light_light)
ob_camera = bpy.data.objects.new('Camera', cam_camera)

# ---- transforms, parenting, visibility, modifiers, constraints
ob_cube.location = (0.0, 0.0, 9.516)
ob_cube.lock_rotations_4d = False
ob_cube.empty_display_type = 'ARROWS'
ob_cube.lineart.crease_threshold = 0.0
_m = ob_cube.modifiers.new('Mirror', 'MIRROR')
_m.use_clip = True
ob_light.location = (4.076, 1.005, 5.904)
ob_light.rotation_euler = (0.6503, 0.05522, 1.866)
ob_light.lock_rotations_4d = False
ob_light.empty_display_type = 'ARROWS'
ob_light.color = (0.0, 0.0, 0.0, 0.0)
ob_light.lineart.crease_threshold = 0.0
ob_camera.location = (7.359, -6.926, 4.958)
ob_camera.rotation_euler = (1.109, 0.0, 0.8149)
ob_camera.lock_rotations_4d = False
ob_camera.empty_display_type = 'ARROWS'
ob_camera.color = (0.0, 0.0, 0.0, 0.0)
ob_camera.display_type = 'WIRE'
ob_camera.lineart.crease_threshold = 0.0

# ---- collection membership
col_collection.objects.link(ob_cube)
col_collection.objects.link(ob_light)
col_collection.objects.link(ob_camera)

# ---- scene / render settings (as saved in the file)
scene.camera = ob_camera
scene.frame_start = 1; scene.frame_end = 250; scene.frame_set(129)
scene.render.engine = 'BLENDER_EEVEE_NEXT'
scene.cycles.sampling_pattern = 'TABULATED_SOBOL'
scene.view_settings.view_transform = 'Filmic'
bpy.context.view_layer.update()
